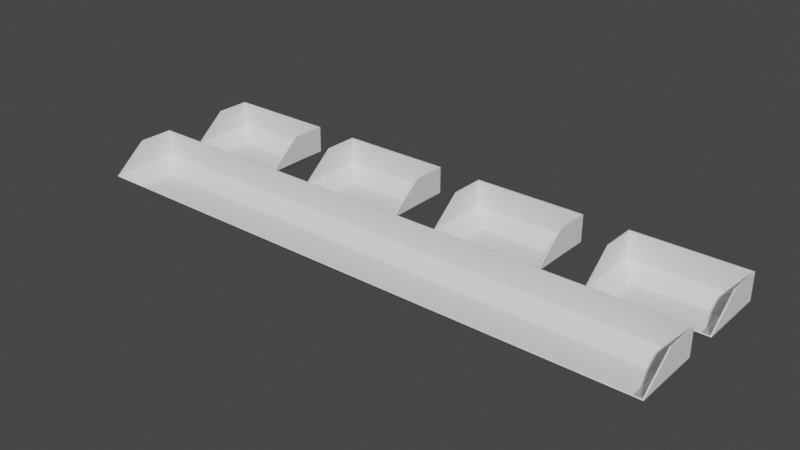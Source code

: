# Source: Room_Base.blend  (saved by Blender 2.90.8; exported with 4.5.12 LTS)
import bpy
from mathutils import Matrix  # noqa: F401  (used for matrix-valued properties, if any)

bpy.ops.wm.read_factory_settings(use_empty=True)
scene = bpy.context.scene
scene.name = 'Scene'

# ---- collections
col_collection = bpy.data.collections.new('Collection'); scene.collection.children.link(col_collection)

# ---- world
world_world = bpy.data.worlds.new('World'); scene.world = world_world
world_world.use_nodes = True; world_world.node_tree.nodes.clear()
_N = world_world.node_tree.nodes; _L = world_world.node_tree.links
n0 = _N.new('ShaderNodeOutputWorld'); n0.name = 'World Output'; n0.location = (300, 300)
n1 = _N.new('ShaderNodeBackground'); n1.name = 'Background'; n1.location = (10, 300)
n1.inputs[0].default_value = (0.05088, 0.05088, 0.05088, 1.0)
_L.new(n1.outputs[0], n0.inputs[0])
n0.is_active_output = True
world_world.color = (0.05088, 0.05088, 0.05088)
world_world.use_sun_shadow = False
world_world.sun_shadow_jitter_overblur = 0.0

# ---- meshes
me_plane_004 = bpy.data.meshes.new('Plane.004')
me_plane_004.from_pydata([(15.0, -1.442e-06, -33.0), (21.04, 5.0, -27.12), (-15.0, -1.442e-06, -33.0), (0.0, 5.0, -27.12), (0.0, -1.442e-06, -33.0), (-21.04, 5.0, -27.12), (15.0, -2.054e-06, -47.0), (21.04, 5.0, -52.88), (15.0, -1.748e-06, -40.0), (21.04, 5.0, -40.0), (-15.0, -2.054e-06, -47.0), (0.0, 5.0, -52.88), (0.0, -2.054e-06, -47.0), (-21.04, 5.0, -52.88), (0.0, -1.748e-06, -40.0), (-15.0, -1.748e-06, -40.0), (-21.04, 5.0, -40.0), (75.0, -1.442e-06, -33.0), (81.04, 5.0, -27.12), (45.0, -1.442e-06, -33.0), (60.0, 5.0, -27.12), (60.0, -1.442e-06, -33.0), (38.96, 5.0, -27.12), (75.0, -2.054e-06, -47.0), (81.04, 5.0, -52.88), (75.0, -1.748e-06, -40.0), (81.04, 5.0, -40.0), (45.0, -2.054e-06, -47.0), (60.0, 5.0, -52.88), (60.0, -2.054e-06, -47.0), (38.96, 5.0, -52.88), (60.0, -1.748e-06, -40.0), (45.0, -1.748e-06, -40.0), (38.96, 5.0, -40.0), (135.0, -1.442e-06, -33.0), (141.0, 5.0, -27.12), (105.0, -1.442e-06, -33.0), (120.0, 5.0, -27.12), (120.0, -1.442e-06, -33.0), (98.96, 5.0, -27.12), (135.0, -2.054e-06, -47.0), (141.0, 5.0, -52.88), (135.0, -1.748e-06, -40.0), (141.0, 5.0, -40.0), (105.0, -2.054e-06, -47.0), (120.0, 5.0, -52.88), (120.0, -2.054e-06, -47.0), (98.96, 5.0, -52.88), (120.0, -1.748e-06, -40.0), (105.0, -1.748e-06, -40.0), (98.96, 5.0, -40.0), (195.0, -1.442e-06, -33.0), (201.0, 5.0, -27.12), (165.0, -1.442e-06, -33.0), (180.0, 5.0, -27.12), (180.0, -1.442e-06, -33.0), (159.0, 5.0, -27.12), (195.0, -2.054e-06, -47.0), (201.0, 5.0, -52.88), (195.0, -1.748e-06, -40.0), (201.0, 5.0, -40.0), (165.0, -2.054e-06, -47.0), (180.0, 5.0, -52.88), (180.0, -2.054e-06, -47.0), (159.0, 5.0, -52.88), (180.0, -1.748e-06, -40.0), (165.0, -1.748e-06, -40.0), (159.0, 5.0, -40.0), (21.04, 15.0, -52.88), (21.04, 15.0, -40.0), (0.0, 15.0, -52.88), (-21.04, 15.0, -52.88), (-21.04, 15.0, -40.0), (81.04, 15.0, -52.88), (81.04, 15.0, -40.0), (60.0, 15.0, -52.88), (38.96, 15.0, -52.88), (38.96, 15.0, -40.0), (141.0, 15.0, -52.88), (141.0, 15.0, -40.0), (120.0, 15.0, -52.88), (98.96, 15.0, -52.88), (98.96, 15.0, -40.0), (201.0, 15.0, -52.88), (201.0, 15.0, -40.0), (180.0, 15.0, -52.88), (159.0, 15.0, -52.88), (159.0, 15.0, -40.0)], [], [(8, 0, 1, 9), (4, 0, 8, 14), (0, 4, 3, 1), (15, 16, 5, 2), (4, 14, 15, 2), (2, 5, 3, 4), (8, 9, 7, 6), (12, 14, 8, 6), (6, 7, 11, 12), (15, 10, 13, 16), (12, 10, 15, 14), (10, 12, 11, 13), (25, 17, 18, 26), (21, 17, 25, 31), (17, 21, 20, 18), (32, 33, 22, 19), (21, 31, 32, 19), (19, 22, 20, 21), (25, 26, 24, 23), (29, 31, 25, 23), (23, 24, 28, 29), (32, 27, 30, 33), (29, 27, 32, 31), (27, 29, 28, 30), (42, 34, 35, 43), (38, 34, 42, 48), (34, 38, 37, 35), (49, 50, 39, 36), (38, 48, 49, 36), (36, 39, 37, 38), (42, 43, 41, 40), (46, 48, 42, 40), (40, 41, 45, 46), (49, 44, 47, 50), (46, 44, 49, 48), (44, 46, 45, 47), (59, 51, 52, 60), (55, 51, 59, 65), (51, 55, 54, 52), (66, 67, 56, 53), (55, 65, 66, 53), (53, 56, 54, 55), (59, 60, 58, 57), (63, 65, 59, 57), (57, 58, 62, 63), (66, 61, 64, 67), (63, 61, 66, 65), (61, 63, 62, 64), (7, 9, 69, 68), (64, 62, 85, 86), (62, 58, 83, 85), (67, 64, 86, 87), (58, 60, 84, 83), (47, 45, 80, 81), (45, 41, 78, 80), (50, 47, 81, 82), (41, 43, 79, 78), (30, 28, 75, 76), (28, 24, 73, 75), (33, 30, 76, 77), (24, 26, 74, 73), (13, 11, 70, 71), (11, 7, 68, 70), (16, 13, 71, 72), (16, 72, 5), (9, 1, 69), (33, 77, 22), (26, 18, 74), (50, 82, 39), (43, 35, 79), (60, 52, 84), (67, 87, 56)])
_uv = me_plane_004.uv_layers.new(name='UVMap')
_uv.uv.foreach_set('vector', [0.0, 0.0, 0.0, 0.0, 0.0, 0.0, 0.0, 0.0, 0.0, 0.0, 0.0, 0.0, 0.0, 0.0, 0.0, 0.0, 0.0, 0.0, 0.0, 0.0, 0.0, 0.0, 0.0, 0.0, 0.0, 0.0, 0.0, 0.0, 0.0, 0.0, 0.0, 0.0, 0.0, 0.0, 0.0, 0.0, 0.0, 0.0, 0.0, 0.0, 0.0, 0.0, 0.0, 0.0, 0.0, 0.0, 0.0, 0.0, 0.0, 0.0, 0.0, 0.0, 0.0, 0.0, 0.0, 0.0, 0.0, 0.0, 0.0, 0.0, 0.0, 0.0, 0.0, 0.0, 0.0, 0.0, 0.0, 0.0, 0.0, 0.0, 0.0, 0.0, 0.0, 0.0, 0.0, 0.0, 0.0, 0.0, 0.0, 0.0, 0.0, 0.0, 0.0, 0.0, 0.0, 0.0, 0.0, 0.0, 0.0, 0.0, 0.0, 0.0, 0.0, 0.0, 0.0, 0.0, 0.0, 0.0, 0.0, 0.0, 0.0, 0.0, 0.0, 0.0, 0.0, 0.0, 0.0, 0.0, 0.0, 0.0, 0.0, 0.0, 0.0, 0.0, 0.0, 0.0, 0.0, 0.0, 0.0, 0.0, 0.0, 0.0, 0.0, 0.0, 0.0, 0.0, 0.0, 0.0, 0.0, 0.0, 0.0, 0.0, 0.0, 0.0, 0.0, 0.0, 0.0, 0.0, 0.0, 0.0, 0.0, 0.0, 0.0, 0.0, 0.0, 0.0, 0.0, 0.0, 0.0, 0.0, 0.0, 0.0, 0.0, 0.0, 0.0, 0.0, 0.0, 0.0, 0.0, 0.0, 0.0, 0.0, 0.0, 0.0, 0.0, 0.0, 0.0, 0.0, 0.0, 0.0, 0.0, 0.0, 0.0, 0.0, 0.0, 0.0, 0.0, 0.0, 0.0, 0.0, 0.0, 0.0, 0.0, 0.0, 0.0, 0.0, 0.0, 0.0, 0.0, 0.0, 0.0, 0.0, 0.0, 0.0, 0.0, 0.0, 0.0, 0.0, 0.0, 0.0, 0.0, 0.0, 0.0, 0.0, 0.0, 0.0, 0.0, 0.0, 0.0, 0.0, 0.0, 0.0, 0.0, 0.0, 0.0, 0.0, 0.0, 0.0, 0.0, 0.0, 0.0, 0.0, 0.0, 0.0, 0.0, 0.0, 0.0, 0.0, 0.0, 0.0, 0.0, 0.0, 0.0, 0.0, 0.0, 0.0, 0.0, 0.0, 0.0, 0.0, 0.0, 0.0, 0.0, 0.0, 0.0, 0.0, 0.0, 0.0, 0.0, 0.0, 0.0, 0.0, 0.0, 0.0, 0.0, 0.0, 0.0, 0.0, 0.0, 0.0, 0.0, 0.0, 0.0, 0.0, 0.0, 0.0, 0.0, 0.0, 0.0, 0.0, 0.0, 0.0, 0.0, 0.0, 0.0, 0.0, 0.0, 0.0, 0.0, 0.0, 0.0, 0.0, 0.0, 0.0, 0.0, 0.0, 0.0, 0.0, 0.0, 0.0, 0.0, 0.0, 0.0, 0.0, 0.0, 0.0, 0.0, 0.0, 0.0, 0.0, 0.0, 0.0, 0.0, 0.0, 0.0, 0.0, 0.0, 0.0, 0.0, 0.0, 0.0, 0.0, 0.0, 0.0, 0.0, 0.0, 0.0, 0.0, 0.0, 0.0, 0.0, 0.0, 0.0, 0.0, 0.0, 0.0, 0.0, 0.0, 0.0, 0.0, 0.0, 0.0, 0.0, 0.0, 0.0, 0.0, 0.0, 0.0, 0.0, 0.0, 0.0, 0.0, 0.0, 0.0, 0.0, 0.0, 0.0, 0.0, 0.0, 0.0, 0.0, 0.0, 0.0, 0.0, 0.0, 0.0, 0.0, 0.0, 0.0, 0.0, 0.0, 0.0, 0.0, 0.0, 0.0, 0.0, 0.0, 0.0, 0.0, 0.0, 0.0, 0.0, 0.0, 0.0, 0.0, 0.0, 0.0, 0.0, 0.0, 0.0, 0.0, 0.0, 0.0, 0.0, 0.0, 0.0, 0.0, 0.0, 0.0, 0.0, 0.0, 0.0, 0.0, 0.0, 0.0, 0.0, 0.0, 0.0, 0.0, 0.0, 0.0, 0.0, 0.0, 0.0, 0.0, 0.0, 0.0, 0.0, 0.0, 0.0, 0.0, 0.0, 0.0, 0.0, 0.0, 0.0, 0.0, 0.0, 0.0, 0.0, 0.0, 0.0, 0.0, 0.0, 0.0, 0.0, 0.0, 0.0, 0.0, 0.0, 0.0, 0.0, 0.0, 0.0, 0.0, 0.0, 0.0, 0.0, 0.0, 0.0, 0.0, 0.0, 0.0, 0.0, 0.0, 0.0, 0.0, 0.0, 0.0, 0.0, 0.0, 0.0, 0.0, 0.0, 0.0, 0.0, 0.0, 0.0, 0.0, 0.0, 0.0, 0.0, 0.0, 0.0, 0.0, 0.0, 0.0, 0.0, 0.0, 0.0, 0.0, 0.0, 0.0, 0.0, 0.0, 0.0, 0.0, 0.0, 0.0, 0.0, 0.0, 0.0, 0.0, 0.0, 0.0, 0.0, 0.0, 0.0, 0.0, 0.0, 0.0, 0.0, 0.0, 0.0, 0.0, 0.0, 0.0, 0.0, 0.0, 0.0, 0.0, 0.0, 0.0, 0.0, 0.0, 0.0, 0.0, 0.0, 0.0, 0.0, 0.0, 0.0, 0.0, 0.0, 0.0, 0.0, 0.0, 0.0, 0.0, 0.0, 0.0, 0.0, 0.0, 0.0, 0.0, 0.0, 0.0, 0.0, 0.0, 0.0, 0.0, 0.0, 0.0, 0.0, 0.0, 0.0, 0.0, 0.0, 0.0, 0.0, 0.0, 0.0, 0.0, 0.0, 0.0, 0.0, 0.0, 0.0, 0.0, 0.0, 0.0, 0.0, 0.0, 0.0, 0.0, 0.0, 0.0, 0.0, 0.0, 0.0])
me_plane_004.use_remesh_fix_poles = True
me_plane_004.use_remesh_preserve_attributes = False
me_plane_004.use_mirror_vertex_groups = False
me_plane_004.update()
me_plane_005 = bpy.data.meshes.new('Plane.005')
me_plane_005.from_pydata([(195.0, 3.06e-07, 7.0), (201.0, 5.0, 12.88), (-15.0, 3.06e-07, 7.0), (-21.04, 5.0, 12.88), (195.0, -3.06e-07, -7.0), (201.0, 5.0, -12.88), (195.0, 0.0, 0.0), (201.0, 5.0, -2.186e-07), (-15.0, -3.06e-07, -7.0), (-21.04, 5.0, -12.88), (-15.0, 0.0, 0.0), (-21.04, 5.0, -2.186e-07), (201.0, 15.0, -12.88), (201.0, 15.0, -6.557e-07), (-21.04, 15.0, -12.88), (-21.04, 15.0, -6.557e-07)], [], [(6, 0, 1, 7), (10, 11, 3, 2), (6, 7, 5, 4), (10, 6, 4, 8), (1, 0, 2, 3), (10, 8, 9, 11), (6, 10, 2, 0), (5, 9, 8, 4), (11, 9, 14, 15), (9, 5, 12, 14), (5, 7, 13, 12), (11, 15, 3), (7, 1, 13)])
_uv = me_plane_005.uv_layers.new(name='UVMap')
_uv.uv.foreach_set('vector', [0.0, 0.0, 0.0, 0.0, 0.0, 0.0, 0.0, 0.0, 0.0, 0.0, 0.0, 0.0, 0.0, 0.0, 0.0, 0.0, 0.0, 0.0, 0.0, 0.0, 0.0, 0.0, 0.0, 0.0, 0.0, 0.0, 0.0, 0.0, 0.0, 0.0, 0.0, 0.0, 0.0, 0.0, 0.0, 0.0, 0.0, 0.0, 0.0, 0.0, 0.0, 0.0, 0.0, 0.0, 0.0, 0.0, 0.0, 0.0, 0.0, 0.0, 0.0, 0.0, 0.0, 0.0, 0.0, 0.0, 0.0, 0.0, 0.0, 0.0, 0.0, 0.0, 0.0, 0.0, 0.0, 0.0, 0.0, 0.0, 0.0, 0.0, 0.0, 0.0, 0.0, 0.0, 0.0, 0.0, 0.0, 0.0, 0.0, 0.0, 0.0, 0.0, 0.0, 0.0, 0.0, 0.0, 0.0, 0.0, 0.0, 0.0, 0.0, 0.0, 0.0, 0.0, 0.0, 0.0, 0.0, 0.0, 0.0, 0.0])
me_plane_005.use_remesh_fix_poles = True
me_plane_005.use_remesh_preserve_attributes = False
me_plane_005.use_mirror_vertex_groups = False
me_plane_005.update()

# ---- objects
ob_rooms = bpy.data.objects.new('Rooms', me_plane_004)
ob_corridor = bpy.data.objects.new('Corridor', me_plane_005)

# ---- transforms, parenting, visibility, modifiers, constraints
ob_rooms.location = (0.0, 0.0, 0.0)
ob_rooms.rotation_euler = (1.571, -0.0, 0.0)
ob_rooms.lineart.crease_threshold = 0.0
_m = ob_rooms.modifiers.new('Solidify', 'SOLIDIFY')
_m.thickness = 0.45
_m.use_even_offset = True
ob_corridor.location = (0.0, 0.0, 0.0)
ob_corridor.rotation_euler = (1.571, -0.0, 0.0)
ob_corridor.lineart.crease_threshold = 0.0
_m = ob_corridor.modifiers.new('Solidify', 'SOLIDIFY')
_m.thickness = 0.45
_m.use_even_offset = True

# ---- collection membership
col_collection.objects.link(ob_rooms)
col_collection.objects.link(ob_corridor)

# ---- scene / render settings (as saved in the file)
scene.frame_start = 1; scene.frame_end = 250; scene.frame_set(0)
scene.render.engine = 'BLENDER_EEVEE_NEXT'
scene.cycles.use_denoising = False
scene.cycles.samples = 128
scene.cycles.sampling_pattern = 'TABULATED_SOBOL'
scene.cycles.use_adaptive_sampling = False
scene.cycles.use_light_tree = False
scene.view_settings.view_transform = 'Filmic'
bpy.context.view_layer.update()

# ---- added for rendering (the .blend has no active camera and no usable light): camera, sun
cam_auto = bpy.data.cameras.new('AutoCamera')
cam_auto.lens = 50.0
cam_auto.sensor_width = 36.0
cam_auto.clip_end = 3786.14
ob_auto_camera = bpy.data.objects.new('AutoCamera', cam_auto)
scene.collection.objects.link(ob_auto_camera)
ob_auto_camera.location = (305.735, -238.747, 179.857)
ob_auto_camera.rotation_euler = (1.09748, -7.21219e-08, 0.694738)
scene.camera = ob_auto_camera
light_auto_sun = bpy.data.lights.new('AutoSun', 'SUN')
light_auto_sun.energy = 3.0
light_auto_sun.angle = 0.0523599
ob_auto_sun = bpy.data.objects.new('AutoSun', light_auto_sun)
scene.collection.objects.link(ob_auto_sun)
ob_auto_sun.rotation_euler = (0.872665, 0.174533, 0.523599)
bpy.context.view_layer.update()
